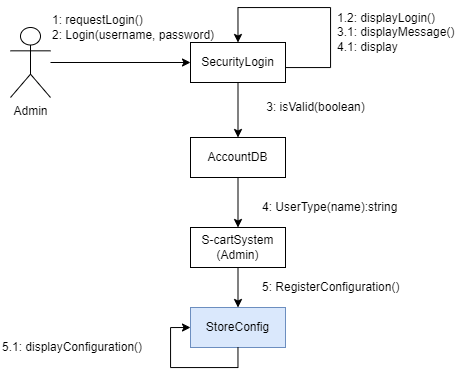

The diagram above was exported from draw.io. Its source (the exported page's mxGraphModel, read from the mxfile embedded in the PNG):
<mxGraphModel dx="1021" dy="449" grid="1" gridSize="10" guides="1" tooltips="1" connect="1" arrows="1" fold="1" page="1" pageScale="1" pageWidth="850" pageHeight="1100" math="0" shadow="0">
  <root>
    <mxCell id="0" />
    <mxCell id="1" parent="0" />
    <mxCell id="qYAN-9UcfYRn3dt6rmpP-1" style="edgeStyle=orthogonalEdgeStyle;rounded=0;orthogonalLoop=1;jettySize=auto;html=1;entryX=0;entryY=0.5;entryDx=0;entryDy=0;" edge="1" parent="1" source="qYAN-9UcfYRn3dt6rmpP-2" target="qYAN-9UcfYRn3dt6rmpP-4">
      <mxGeometry relative="1" as="geometry" />
    </mxCell>
    <mxCell id="qYAN-9UcfYRn3dt6rmpP-2" value="Admin" style="shape=umlActor;verticalLabelPosition=bottom;verticalAlign=top;html=1;outlineConnect=0;" vertex="1" parent="1">
      <mxGeometry x="230" y="230" width="40" height="70" as="geometry" />
    </mxCell>
    <mxCell id="qYAN-9UcfYRn3dt6rmpP-3" style="edgeStyle=orthogonalEdgeStyle;rounded=0;orthogonalLoop=1;jettySize=auto;html=1;entryX=0.5;entryY=0;entryDx=0;entryDy=0;" edge="1" parent="1" source="qYAN-9UcfYRn3dt6rmpP-4" target="qYAN-9UcfYRn3dt6rmpP-6">
      <mxGeometry relative="1" as="geometry" />
    </mxCell>
    <mxCell id="qYAN-9UcfYRn3dt6rmpP-4" value="SecurityLogin" style="rounded=0;whiteSpace=wrap;html=1;" vertex="1" parent="1">
      <mxGeometry x="410" y="245" width="95" height="40" as="geometry" />
    </mxCell>
    <mxCell id="qYAN-9UcfYRn3dt6rmpP-5" style="edgeStyle=orthogonalEdgeStyle;rounded=0;orthogonalLoop=1;jettySize=auto;html=1;entryX=0.5;entryY=0;entryDx=0;entryDy=0;" edge="1" parent="1" source="qYAN-9UcfYRn3dt6rmpP-6" target="qYAN-9UcfYRn3dt6rmpP-7">
      <mxGeometry relative="1" as="geometry" />
    </mxCell>
    <mxCell id="qYAN-9UcfYRn3dt6rmpP-6" value="AccountDB" style="rounded=0;whiteSpace=wrap;html=1;" vertex="1" parent="1">
      <mxGeometry x="410" y="340" width="95" height="40" as="geometry" />
    </mxCell>
    <mxCell id="qYAN-9UcfYRn3dt6rmpP-15" style="edgeStyle=orthogonalEdgeStyle;rounded=0;orthogonalLoop=1;jettySize=auto;html=1;entryX=0.5;entryY=0;entryDx=0;entryDy=0;" edge="1" parent="1" source="qYAN-9UcfYRn3dt6rmpP-7" target="qYAN-9UcfYRn3dt6rmpP-14">
      <mxGeometry relative="1" as="geometry" />
    </mxCell>
    <mxCell id="qYAN-9UcfYRn3dt6rmpP-7" value="S-cartSystem&lt;br&gt;(Admin)" style="rounded=0;whiteSpace=wrap;html=1;" vertex="1" parent="1">
      <mxGeometry x="410" y="430" width="95" height="40" as="geometry" />
    </mxCell>
    <mxCell id="qYAN-9UcfYRn3dt6rmpP-8" value="1: requestLogin()&lt;br&gt;2: Login(username, password)" style="text;html=1;align=left;verticalAlign=middle;resizable=0;points=[];autosize=1;strokeColor=none;fillColor=none;" vertex="1" parent="1">
      <mxGeometry x="270" y="215" width="180" height="30" as="geometry" />
    </mxCell>
    <mxCell id="qYAN-9UcfYRn3dt6rmpP-9" style="edgeStyle=orthogonalEdgeStyle;rounded=0;orthogonalLoop=1;jettySize=auto;html=1;entryX=0.5;entryY=0;entryDx=0;entryDy=0;" edge="1" parent="1" source="qYAN-9UcfYRn3dt6rmpP-4" target="qYAN-9UcfYRn3dt6rmpP-4">
      <mxGeometry relative="1" as="geometry">
        <Array as="points">
          <mxPoint x="550" y="270" />
          <mxPoint x="550" y="210" />
          <mxPoint x="458" y="210" />
        </Array>
      </mxGeometry>
    </mxCell>
    <mxCell id="qYAN-9UcfYRn3dt6rmpP-10" value="1.2: displayLogin()&lt;br&gt;3.1: displayMessage()&lt;br&gt;4.1: display" style="text;html=1;align=left;verticalAlign=middle;resizable=0;points=[];autosize=1;strokeColor=none;fillColor=none;" vertex="1" parent="1">
      <mxGeometry x="555" y="210" width="130" height="50" as="geometry" />
    </mxCell>
    <mxCell id="qYAN-9UcfYRn3dt6rmpP-11" value="3: isValid(boolean)" style="text;html=1;align=center;verticalAlign=middle;resizable=0;points=[];autosize=1;strokeColor=none;fillColor=none;" vertex="1" parent="1">
      <mxGeometry x="480" y="300" width="110" height="20" as="geometry" />
    </mxCell>
    <mxCell id="qYAN-9UcfYRn3dt6rmpP-12" value="4: UserType(name):string" style="text;html=1;align=left;verticalAlign=middle;resizable=0;points=[];autosize=1;strokeColor=none;fillColor=none;" vertex="1" parent="1">
      <mxGeometry x="480" y="400" width="150" height="20" as="geometry" />
    </mxCell>
    <mxCell id="qYAN-9UcfYRn3dt6rmpP-14" value="StoreConfig" style="rounded=0;whiteSpace=wrap;html=1;fillColor=#dae8fc;strokeColor=#6c8ebf;" vertex="1" parent="1">
      <mxGeometry x="410" y="510" width="95" height="40" as="geometry" />
    </mxCell>
    <mxCell id="qYAN-9UcfYRn3dt6rmpP-17" value="5: RegisterConfiguration()" style="text;html=1;align=left;verticalAlign=middle;resizable=0;points=[];autosize=1;strokeColor=none;fillColor=none;" vertex="1" parent="1">
      <mxGeometry x="480" y="480" width="150" height="20" as="geometry" />
    </mxCell>
    <mxCell id="qYAN-9UcfYRn3dt6rmpP-18" style="edgeStyle=orthogonalEdgeStyle;rounded=0;orthogonalLoop=1;jettySize=auto;html=1;entryX=0;entryY=0.5;entryDx=0;entryDy=0;" edge="1" parent="1" source="qYAN-9UcfYRn3dt6rmpP-14" target="qYAN-9UcfYRn3dt6rmpP-14">
      <mxGeometry relative="1" as="geometry">
        <Array as="points">
          <mxPoint x="457" y="570" />
          <mxPoint x="390" y="570" />
          <mxPoint x="390" y="530" />
        </Array>
      </mxGeometry>
    </mxCell>
    <mxCell id="qYAN-9UcfYRn3dt6rmpP-19" value="5.1: displayConfiguration()" style="text;html=1;align=left;verticalAlign=middle;resizable=0;points=[];autosize=1;strokeColor=none;fillColor=none;" vertex="1" parent="1">
      <mxGeometry x="220" y="540" width="160" height="20" as="geometry" />
    </mxCell>
  </root>
</mxGraphModel>